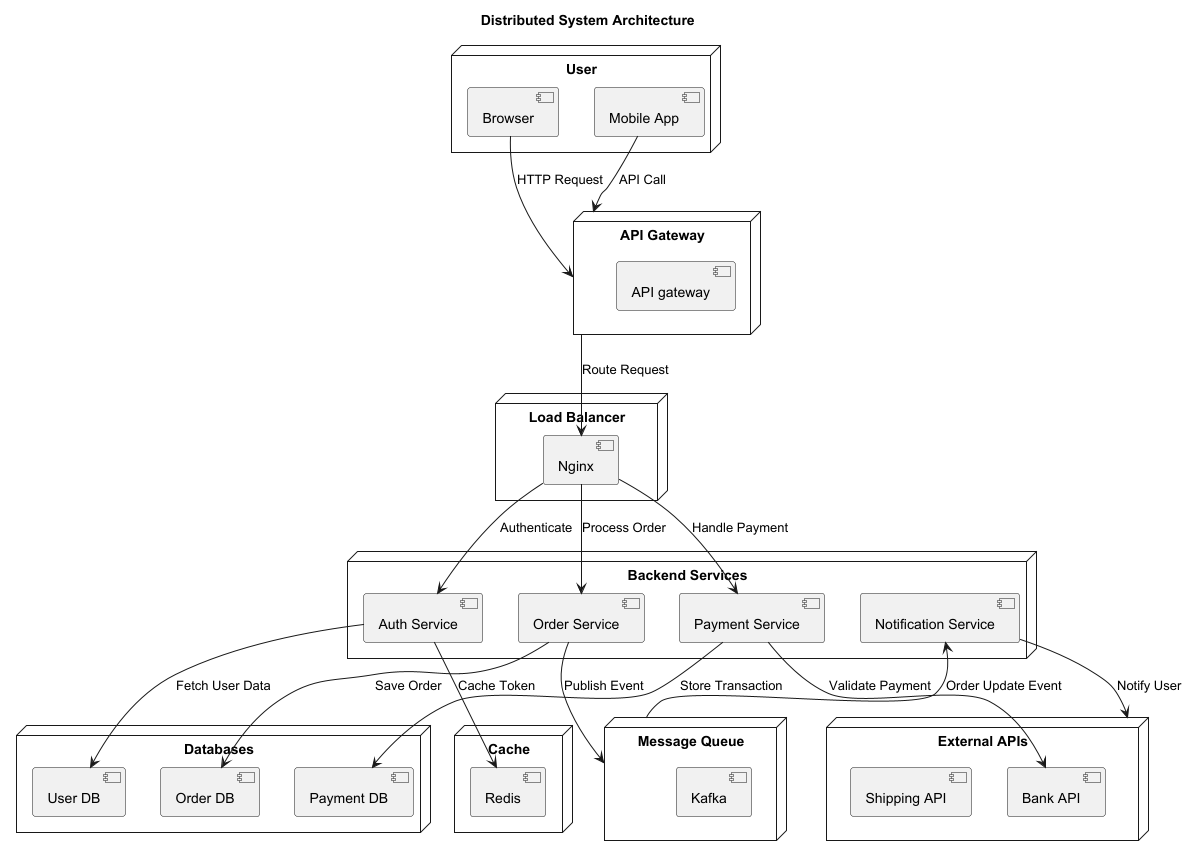

The diagram above was rendered by PlantUML. Its source (embedded in the PNG):
@startuml
title Distributed System Architecture

' User interacts with the system
node "User" {
    [Browser]
    [Mobile App]
}

' Entry point for requests
node "API Gateway" {
    [API gateway]
}

' Load Balancer for backend services
node "Load Balancer" {
    [Nginx]
}

' Backend Microservices
node "Backend Services" {
    [Auth Service]
    [Order Service]
    [Payment Service]
    [Notification Service]
}

' Databases for storing data
node "Databases" {
    [User DB]
    [Order DB]
    [Payment DB]
}

' Caching Layer
node "Cache" {
    [Redis]
}

' Message Queue System for async processing
node "Message Queue" {
    [Kafka]
}

' External Services
node "External APIs" {
    [Bank API]
    [Shipping API]
}

' Connections
Browser --> "API Gateway" : HTTP Request
"Mobile App" --> "API Gateway" : API Call
"API Gateway" --> Nginx : Route Request

Nginx --> "Auth Service" : Authenticate
"Auth Service" --> "User DB" : Fetch User Data
"Auth Service" --> Redis : Cache Token

Nginx --> "Order Service" : Process Order
"Order Service" --> "Order DB" : Save Order
"Order Service" --> "Message Queue" : Publish Event

Nginx --> "Payment Service" : Handle Payment
"Payment Service" --> "Payment DB" : Store Transaction
"Payment Service" --> "Bank API" : Validate Payment

"Message Queue" --> "Notification Service" : Order Update Event
"Notification Service" --> "External APIs" : Notify User

@enduml